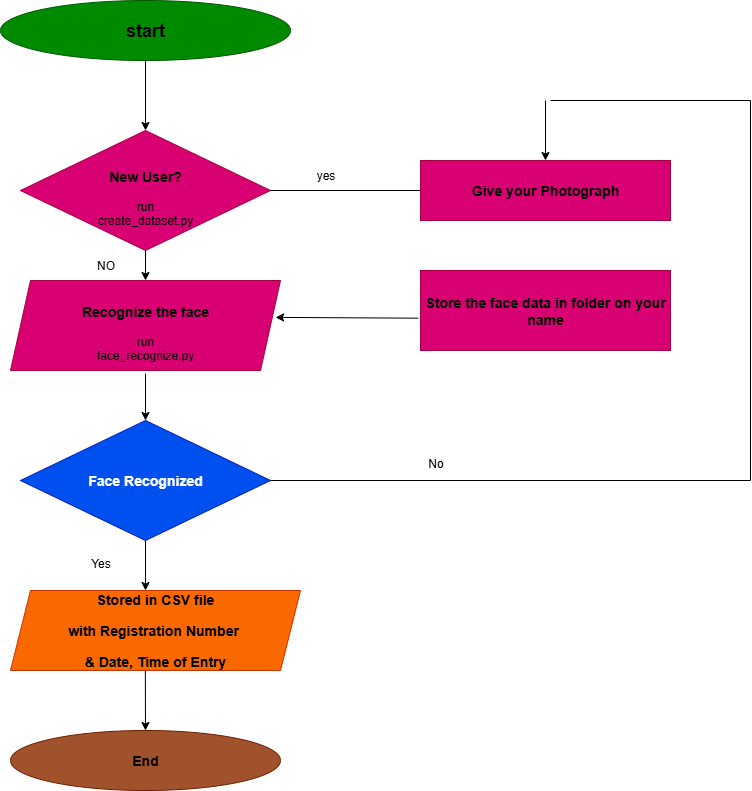

The diagram above was exported from draw.io. Its source (the exported page's mxGraphModel, read from the mxfile embedded in the PNG):
<mxGraphModel dx="2084" dy="1124" grid="1" gridSize="10" guides="1" tooltips="1" connect="1" arrows="1" fold="1" page="1" pageScale="1" pageWidth="850" pageHeight="1100" math="0" shadow="0">
  <root>
    <mxCell id="0" />
    <mxCell id="1" parent="0" />
    <mxCell id="OTjsoHvZSZ7_WJRuLFr6-1" value="&lt;h2&gt;&lt;font style=&quot;color: light-dark(rgb(0, 0, 0), rgb(0, 0, 0));&quot;&gt;start&lt;/font&gt;&lt;/h2&gt;" style="ellipse;whiteSpace=wrap;html=1;fillColor=#008a00;strokeColor=#005700;fontColor=#ffffff;" parent="1" vertex="1">
      <mxGeometry x="60" y="50" width="290" height="60" as="geometry" />
    </mxCell>
    <mxCell id="OTjsoHvZSZ7_WJRuLFr6-3" value="" style="endArrow=classic;html=1;rounded=0;exitX=0.5;exitY=1;exitDx=0;exitDy=0;" parent="1" source="OTjsoHvZSZ7_WJRuLFr6-1" edge="1">
      <mxGeometry width="50" height="50" relative="1" as="geometry">
        <mxPoint x="200" y="120" as="sourcePoint" />
        <mxPoint x="205" y="180" as="targetPoint" />
      </mxGeometry>
    </mxCell>
    <mxCell id="OTjsoHvZSZ7_WJRuLFr6-4" value="&lt;h3&gt;&lt;font style=&quot;color: light-dark(rgb(0, 0, 0), rgb(0, 0, 0));&quot;&gt;New User?&lt;/font&gt;&lt;/h3&gt;&lt;div&gt;&lt;font style=&quot;color: light-dark(rgb(0, 0, 0), rgb(0, 0, 0));&quot;&gt;run&lt;/font&gt;&lt;/div&gt;&lt;div&gt;&lt;font style=&quot;color: light-dark(rgb(0, 0, 0), rgb(0, 0, 0));&quot;&gt;create_dataset.py&lt;/font&gt;&lt;/div&gt;" style="rhombus;whiteSpace=wrap;html=1;fillColor=light-dark(#D80073,#FF0000);strokeColor=#A50040;fontColor=#ffffff;" parent="1" vertex="1">
      <mxGeometry x="80" y="180" width="250" height="120" as="geometry" />
    </mxCell>
    <mxCell id="OTjsoHvZSZ7_WJRuLFr6-5" value="" style="endArrow=none;html=1;rounded=0;exitX=1;exitY=0.5;exitDx=0;exitDy=0;" parent="1" source="OTjsoHvZSZ7_WJRuLFr6-4" edge="1">
      <mxGeometry width="50" height="50" relative="1" as="geometry">
        <mxPoint x="400" y="350" as="sourcePoint" />
        <mxPoint x="480" y="240" as="targetPoint" />
      </mxGeometry>
    </mxCell>
    <mxCell id="OTjsoHvZSZ7_WJRuLFr6-6" value="&lt;h3&gt;&lt;font style=&quot;color: light-dark(rgb(0, 0, 0), rgb(0, 0, 0));&quot;&gt;Give your Photograph&lt;/font&gt;&lt;/h3&gt;" style="rounded=0;whiteSpace=wrap;html=1;fillColor=light-dark(#D80073,#FFE599);strokeColor=#A50040;fontColor=#ffffff;" parent="1" vertex="1">
      <mxGeometry x="480" y="210" width="250" height="60" as="geometry" />
    </mxCell>
    <mxCell id="OTjsoHvZSZ7_WJRuLFr6-7" value="" style="endArrow=classic;html=1;rounded=0;entryX=0.5;entryY=0;entryDx=0;entryDy=0;" parent="1" target="OTjsoHvZSZ7_WJRuLFr6-6" edge="1">
      <mxGeometry width="50" height="50" relative="1" as="geometry">
        <mxPoint x="605" y="150" as="sourcePoint" />
        <mxPoint x="450" y="300" as="targetPoint" />
      </mxGeometry>
    </mxCell>
    <mxCell id="OTjsoHvZSZ7_WJRuLFr6-8" value="" style="endArrow=none;html=1;rounded=0;" parent="1" edge="1">
      <mxGeometry width="50" height="50" relative="1" as="geometry">
        <mxPoint x="810" y="150" as="sourcePoint" />
        <mxPoint x="610" y="150" as="targetPoint" />
      </mxGeometry>
    </mxCell>
    <mxCell id="OTjsoHvZSZ7_WJRuLFr6-9" value="" style="endArrow=none;html=1;rounded=0;" parent="1" edge="1">
      <mxGeometry width="50" height="50" relative="1" as="geometry">
        <mxPoint x="810" y="530" as="sourcePoint" />
        <mxPoint x="810" y="150" as="targetPoint" />
      </mxGeometry>
    </mxCell>
    <mxCell id="OTjsoHvZSZ7_WJRuLFr6-10" value="&lt;h3&gt;&lt;font style=&quot;color: light-dark(rgb(0, 0, 0), rgb(0, 0, 0));&quot;&gt;Store the face data in folder on your name&lt;/font&gt;&lt;/h3&gt;" style="rounded=0;whiteSpace=wrap;html=1;fillColor=light-dark(#D80073,#CC99FF);fontColor=#ffffff;strokeColor=#A50040;" parent="1" vertex="1">
      <mxGeometry x="480" y="320" width="250" height="80" as="geometry" />
    </mxCell>
    <mxCell id="OTjsoHvZSZ7_WJRuLFr6-11" value="&lt;h3&gt;&lt;font style=&quot;color: light-dark(rgb(0, 0, 0), rgb(0, 0, 0));&quot;&gt;Recognize the face&lt;/font&gt;&lt;/h3&gt;&lt;div&gt;&lt;font style=&quot;color: light-dark(rgb(0, 0, 0), rgb(0, 0, 0));&quot;&gt;run&lt;/font&gt;&lt;/div&gt;&lt;div&gt;&lt;font style=&quot;color: light-dark(rgb(0, 0, 0), rgb(0, 0, 0));&quot;&gt;face_recognize.py&lt;/font&gt;&lt;/div&gt;" style="shape=parallelogram;perimeter=parallelogramPerimeter;whiteSpace=wrap;html=1;fixedSize=1;fillColor=#d80073;strokeColor=#A50040;fontColor=#ffffff;" parent="1" vertex="1">
      <mxGeometry x="70" y="330" width="270" height="90" as="geometry" />
    </mxCell>
    <mxCell id="OTjsoHvZSZ7_WJRuLFr6-12" value="" style="endArrow=classic;html=1;rounded=0;exitX=0.5;exitY=1;exitDx=0;exitDy=0;" parent="1" source="OTjsoHvZSZ7_WJRuLFr6-4" edge="1">
      <mxGeometry width="50" height="50" relative="1" as="geometry">
        <mxPoint x="380" y="330" as="sourcePoint" />
        <mxPoint x="205" y="330" as="targetPoint" />
      </mxGeometry>
    </mxCell>
    <mxCell id="ZgOSh0iVbUGUK-sYEz7W-1" value="" style="endArrow=classic;html=1;rounded=0;" edge="1" parent="1">
      <mxGeometry width="50" height="50" relative="1" as="geometry">
        <mxPoint x="205" y="423" as="sourcePoint" />
        <mxPoint x="205" y="470" as="targetPoint" />
      </mxGeometry>
    </mxCell>
    <mxCell id="ZgOSh0iVbUGUK-sYEz7W-2" value="&lt;h3&gt;Face Recognized&lt;/h3&gt;" style="rhombus;whiteSpace=wrap;html=1;fillColor=#0050ef;fontColor=#ffffff;strokeColor=#001DBC;" vertex="1" parent="1">
      <mxGeometry x="80" y="470" width="250" height="120" as="geometry" />
    </mxCell>
    <mxCell id="ZgOSh0iVbUGUK-sYEz7W-3" value="" style="endArrow=classic;html=1;rounded=0;exitX=0.5;exitY=1;exitDx=0;exitDy=0;" edge="1" parent="1" source="ZgOSh0iVbUGUK-sYEz7W-2">
      <mxGeometry width="50" height="50" relative="1" as="geometry">
        <mxPoint x="160" y="700" as="sourcePoint" />
        <mxPoint x="205" y="640" as="targetPoint" />
      </mxGeometry>
    </mxCell>
    <mxCell id="ZgOSh0iVbUGUK-sYEz7W-8" value="&lt;h3&gt;&lt;font style=&quot;color: light-dark(rgb(0, 0, 0), rgb(0, 0, 0));&quot;&gt;Stored in CSV file&lt;/font&gt;&lt;/h3&gt;&lt;h3&gt;&lt;font style=&quot;color: light-dark(rgb(0, 0, 0), rgb(0, 0, 0));&quot;&gt;with Registration Number&amp;nbsp;&lt;/font&gt;&lt;/h3&gt;&lt;h3&gt;&lt;font style=&quot;color: light-dark(rgb(0, 0, 0), rgb(0, 0, 0));&quot;&gt;&amp;amp; Date, Time of Entry&lt;/font&gt;&lt;/h3&gt;" style="shape=parallelogram;perimeter=parallelogramPerimeter;whiteSpace=wrap;html=1;fixedSize=1;fillColor=#fa6800;fontColor=#000000;strokeColor=#C73500;" vertex="1" parent="1">
      <mxGeometry x="70" y="640" width="290" height="80" as="geometry" />
    </mxCell>
    <mxCell id="ZgOSh0iVbUGUK-sYEz7W-10" value="" style="endArrow=classic;html=1;rounded=0;exitX=0.465;exitY=1.005;exitDx=0;exitDy=0;exitPerimeter=0;" edge="1" parent="1" source="ZgOSh0iVbUGUK-sYEz7W-8">
      <mxGeometry width="50" height="50" relative="1" as="geometry">
        <mxPoint x="410" y="610" as="sourcePoint" />
        <mxPoint x="205" y="780" as="targetPoint" />
      </mxGeometry>
    </mxCell>
    <mxCell id="ZgOSh0iVbUGUK-sYEz7W-11" value="&lt;h3&gt;&lt;font style=&quot;color: light-dark(rgb(0, 0, 0), rgb(0, 0, 0));&quot;&gt;End&lt;/font&gt;&lt;/h3&gt;" style="ellipse;whiteSpace=wrap;html=1;fillColor=#a0522d;fontColor=#ffffff;strokeColor=#6D1F00;" vertex="1" parent="1">
      <mxGeometry x="70" y="780" width="270" height="60" as="geometry" />
    </mxCell>
    <mxCell id="ZgOSh0iVbUGUK-sYEz7W-12" value="" style="endArrow=none;html=1;rounded=0;exitX=1;exitY=0.5;exitDx=0;exitDy=0;" edge="1" parent="1" source="ZgOSh0iVbUGUK-sYEz7W-2">
      <mxGeometry width="50" height="50" relative="1" as="geometry">
        <mxPoint x="410" y="520" as="sourcePoint" />
        <mxPoint x="810" y="530" as="targetPoint" />
      </mxGeometry>
    </mxCell>
    <mxCell id="ZgOSh0iVbUGUK-sYEz7W-13" value="" style="endArrow=classic;html=1;rounded=0;exitX=-0.009;exitY=0.596;exitDx=0;exitDy=0;exitPerimeter=0;entryX=0.982;entryY=0.41;entryDx=0;entryDy=0;entryPerimeter=0;" edge="1" parent="1" source="OTjsoHvZSZ7_WJRuLFr6-10" target="OTjsoHvZSZ7_WJRuLFr6-11">
      <mxGeometry width="50" height="50" relative="1" as="geometry">
        <mxPoint x="410" y="520" as="sourcePoint" />
        <mxPoint x="460" y="470" as="targetPoint" />
      </mxGeometry>
    </mxCell>
    <mxCell id="ZgOSh0iVbUGUK-sYEz7W-14" value="&lt;font style=&quot;color: light-dark(rgb(0, 0, 0), rgb(0, 0, 0));&quot;&gt;yes&lt;/font&gt;" style="text;html=1;align=center;verticalAlign=middle;resizable=0;points=[];autosize=1;strokeColor=none;fillColor=none;" vertex="1" parent="1">
      <mxGeometry x="365" y="210" width="40" height="30" as="geometry" />
    </mxCell>
    <mxCell id="ZgOSh0iVbUGUK-sYEz7W-15" value="&lt;font style=&quot;color: light-dark(rgb(0, 0, 0), rgb(0, 0, 0));&quot;&gt;No&lt;/font&gt;" style="text;html=1;align=center;verticalAlign=middle;resizable=0;points=[];autosize=1;strokeColor=none;fillColor=none;" vertex="1" parent="1">
      <mxGeometry x="475" y="498" width="40" height="30" as="geometry" />
    </mxCell>
    <mxCell id="ZgOSh0iVbUGUK-sYEz7W-16" value="&lt;font style=&quot;color: light-dark(rgb(0, 0, 0), rgb(0, 0, 0));&quot;&gt;NO&lt;/font&gt;" style="text;html=1;align=center;verticalAlign=middle;resizable=0;points=[];autosize=1;strokeColor=none;fillColor=none;" vertex="1" parent="1">
      <mxGeometry x="145" y="300" width="40" height="30" as="geometry" />
    </mxCell>
    <mxCell id="ZgOSh0iVbUGUK-sYEz7W-17" value="&lt;font style=&quot;color: light-dark(rgb(0, 0, 0), rgb(0, 0, 0));&quot;&gt;Yes&lt;/font&gt;" style="text;html=1;align=center;verticalAlign=middle;resizable=0;points=[];autosize=1;strokeColor=none;fillColor=none;" vertex="1" parent="1">
      <mxGeometry x="140" y="598" width="40" height="30" as="geometry" />
    </mxCell>
  </root>
</mxGraphModel>